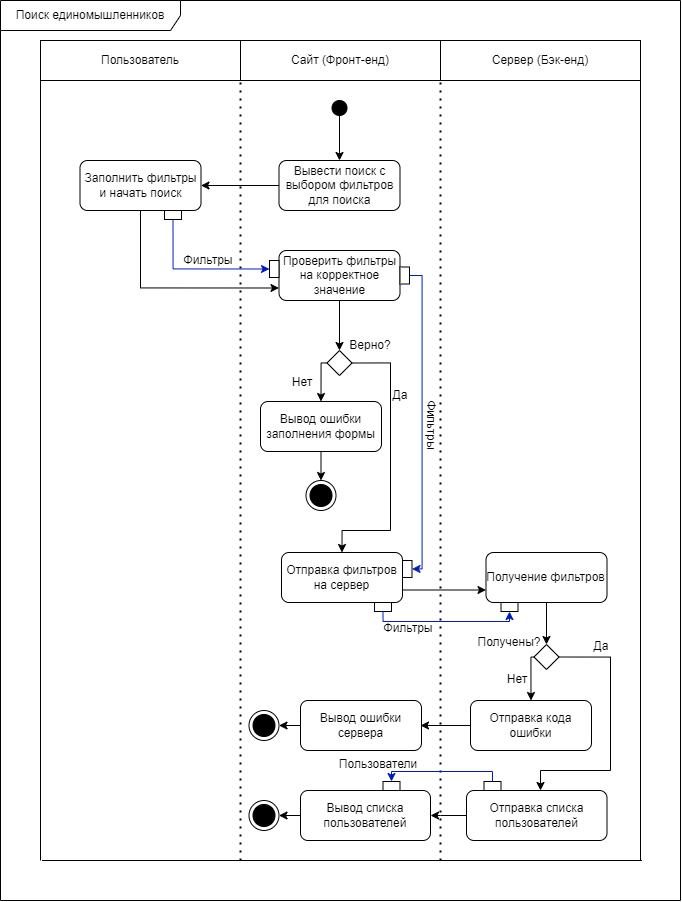

The diagram above was exported from draw.io. Its source (the exported page's mxGraphModel, read from the mxfile embedded in the PNG):
<mxGraphModel dx="2177" dy="1266" grid="1" gridSize="10" guides="1" tooltips="1" connect="1" arrows="1" fold="1" page="1" pageScale="1" pageWidth="827" pageHeight="1169" math="0" shadow="0">
  <root>
    <mxCell id="0" />
    <mxCell id="1" parent="0" />
    <mxCell id="4a9bZZS92-BhcnEdYSsW-15" value="" style="ellipse;fillColor=strokeColor;html=1;" parent="1" vertex="1">
      <mxGeometry x="371.5" y="100" width="15" height="15" as="geometry" />
    </mxCell>
    <mxCell id="4a9bZZS92-BhcnEdYSsW-21" value="Пользователь" style="text;html=1;strokeColor=default;fillColor=none;align=center;verticalAlign=middle;whiteSpace=wrap;rounded=0;" parent="1" vertex="1">
      <mxGeometry x="80" y="40" width="200" height="40" as="geometry" />
    </mxCell>
    <mxCell id="4a9bZZS92-BhcnEdYSsW-22" value="Сайт (Фронт-енд)" style="text;html=1;strokeColor=default;fillColor=none;align=center;verticalAlign=middle;whiteSpace=wrap;rounded=0;" parent="1" vertex="1">
      <mxGeometry x="280" y="40" width="200" height="40" as="geometry" />
    </mxCell>
    <mxCell id="4a9bZZS92-BhcnEdYSsW-23" value="Сервер (Бэк-енд)" style="text;html=1;strokeColor=default;fillColor=none;align=center;verticalAlign=middle;whiteSpace=wrap;rounded=0;" parent="1" vertex="1">
      <mxGeometry x="480" y="40" width="200" height="40" as="geometry" />
    </mxCell>
    <mxCell id="4a9bZZS92-BhcnEdYSsW-24" value="" style="endArrow=classic;html=1;rounded=0;exitX=0.5;exitY=1;exitDx=0;exitDy=0;" parent="1" source="4a9bZZS92-BhcnEdYSsW-15" edge="1">
      <mxGeometry width="50" height="50" relative="1" as="geometry">
        <mxPoint x="339" y="350" as="sourcePoint" />
        <mxPoint x="379" y="160" as="targetPoint" />
      </mxGeometry>
    </mxCell>
    <mxCell id="4a9bZZS92-BhcnEdYSsW-26" value="Вывести поиск с выбором фильтров для поиска" style="text;html=1;strokeColor=default;fillColor=none;align=center;verticalAlign=middle;whiteSpace=wrap;rounded=1;" parent="1" vertex="1">
      <mxGeometry x="318.5" y="160" width="121" height="50" as="geometry" />
    </mxCell>
    <mxCell id="4a9bZZS92-BhcnEdYSsW-27" value="" style="endArrow=classic;html=1;rounded=0;exitX=0;exitY=0.5;exitDx=0;exitDy=0;entryX=1;entryY=0.5;entryDx=0;entryDy=0;" parent="1" source="4a9bZZS92-BhcnEdYSsW-26" target="4a9bZZS92-BhcnEdYSsW-28" edge="1">
      <mxGeometry width="50" height="50" relative="1" as="geometry">
        <mxPoint x="320" y="350" as="sourcePoint" />
        <mxPoint x="240" y="185" as="targetPoint" />
      </mxGeometry>
    </mxCell>
    <mxCell id="4a9bZZS92-BhcnEdYSsW-28" value="Заполнить фильтры и начать поиск" style="text;html=1;strokeColor=default;fillColor=none;align=center;verticalAlign=middle;whiteSpace=wrap;rounded=1;" parent="1" vertex="1">
      <mxGeometry x="119.5" y="160" width="121" height="50" as="geometry" />
    </mxCell>
    <mxCell id="4a9bZZS92-BhcnEdYSsW-29" value="" style="endArrow=classic;html=1;rounded=0;exitX=0.5;exitY=1;exitDx=0;exitDy=0;entryX=0;entryY=0.75;entryDx=0;entryDy=0;edgeStyle=orthogonalEdgeStyle;" parent="1" source="4a9bZZS92-BhcnEdYSsW-28" target="4a9bZZS92-BhcnEdYSsW-30" edge="1">
      <mxGeometry width="50" height="50" relative="1" as="geometry">
        <mxPoint x="310" y="195" as="sourcePoint" />
        <mxPoint x="270" y="280" as="targetPoint" />
      </mxGeometry>
    </mxCell>
    <mxCell id="4a9bZZS92-BhcnEdYSsW-30" value="Проверить фильтры на корректное значение" style="text;html=1;strokeColor=default;fillColor=none;align=center;verticalAlign=middle;whiteSpace=wrap;rounded=1;" parent="1" vertex="1">
      <mxGeometry x="318.5" y="250" width="121" height="50" as="geometry" />
    </mxCell>
    <mxCell id="4a9bZZS92-BhcnEdYSsW-31" value="" style="endArrow=classic;html=1;rounded=0;exitX=0.5;exitY=1;exitDx=0;exitDy=0;entryX=0.5;entryY=0;entryDx=0;entryDy=0;" parent="1" source="4a9bZZS92-BhcnEdYSsW-30" target="4a9bZZS92-BhcnEdYSsW-32" edge="1">
      <mxGeometry width="50" height="50" relative="1" as="geometry">
        <mxPoint x="383" y="450" as="sourcePoint" />
        <mxPoint x="379" y="350" as="targetPoint" />
      </mxGeometry>
    </mxCell>
    <mxCell id="4a9bZZS92-BhcnEdYSsW-35" style="edgeStyle=orthogonalEdgeStyle;rounded=0;orthogonalLoop=1;jettySize=auto;html=1;exitX=1;exitY=0.5;exitDx=0;exitDy=0;entryX=0.5;entryY=0;entryDx=0;entryDy=0;" parent="1" source="4a9bZZS92-BhcnEdYSsW-32" target="4a9bZZS92-BhcnEdYSsW-44" edge="1">
      <mxGeometry relative="1" as="geometry">
        <mxPoint x="379" y="480" as="targetPoint" />
        <Array as="points">
          <mxPoint x="430" y="363" />
          <mxPoint x="430" y="530" />
          <mxPoint x="382" y="530" />
        </Array>
      </mxGeometry>
    </mxCell>
    <mxCell id="4a9bZZS92-BhcnEdYSsW-36" style="edgeStyle=orthogonalEdgeStyle;rounded=0;orthogonalLoop=1;jettySize=auto;html=1;exitX=0.5;exitY=1;exitDx=0;exitDy=0;entryX=0.5;entryY=0;entryDx=0;entryDy=0;" parent="1" source="4a9bZZS92-BhcnEdYSsW-55" target="4a9bZZS92-BhcnEdYSsW-40" edge="1">
      <mxGeometry relative="1" as="geometry">
        <mxPoint x="329" y="420" as="targetPoint" />
      </mxGeometry>
    </mxCell>
    <mxCell id="4a9bZZS92-BhcnEdYSsW-32" value="" style="rhombus;whiteSpace=wrap;html=1;" parent="1" vertex="1">
      <mxGeometry x="366.5" y="350" width="25" height="25" as="geometry" />
    </mxCell>
    <mxCell id="4a9bZZS92-BhcnEdYSsW-37" value="Верно?" style="text;html=1;strokeColor=none;fillColor=none;align=center;verticalAlign=middle;whiteSpace=wrap;rounded=0;" parent="1" vertex="1">
      <mxGeometry x="379.5" y="330" width="60" height="30" as="geometry" />
    </mxCell>
    <mxCell id="4a9bZZS92-BhcnEdYSsW-38" value="Нет" style="text;html=1;strokeColor=none;fillColor=none;align=center;verticalAlign=middle;whiteSpace=wrap;rounded=0;" parent="1" vertex="1">
      <mxGeometry x="312" y="367" width="60" height="30" as="geometry" />
    </mxCell>
    <mxCell id="4a9bZZS92-BhcnEdYSsW-39" value="Да" style="text;html=1;strokeColor=none;fillColor=none;align=center;verticalAlign=middle;whiteSpace=wrap;rounded=0;" parent="1" vertex="1">
      <mxGeometry x="410" y="380" width="60" height="30" as="geometry" />
    </mxCell>
    <mxCell id="4a9bZZS92-BhcnEdYSsW-40" value="" style="ellipse;html=1;shape=endState;fillColor=strokeColor;" parent="1" vertex="1">
      <mxGeometry x="345.5" y="480" width="30" height="30" as="geometry" />
    </mxCell>
    <mxCell id="4a9bZZS92-BhcnEdYSsW-41" value="" style="endArrow=none;dashed=1;html=1;dashPattern=1 3;strokeWidth=2;rounded=0;entryX=0;entryY=1;entryDx=0;entryDy=0;" parent="1" target="4a9bZZS92-BhcnEdYSsW-22" edge="1">
      <mxGeometry width="50" height="50" relative="1" as="geometry">
        <mxPoint x="280" y="860" as="sourcePoint" />
        <mxPoint x="370" y="300" as="targetPoint" />
      </mxGeometry>
    </mxCell>
    <mxCell id="4a9bZZS92-BhcnEdYSsW-42" value="" style="endArrow=none;dashed=1;html=1;dashPattern=1 3;strokeWidth=2;rounded=0;entryX=0;entryY=1;entryDx=0;entryDy=0;" parent="1" edge="1">
      <mxGeometry width="50" height="50" relative="1" as="geometry">
        <mxPoint x="480" y="860" as="sourcePoint" />
        <mxPoint x="480" y="80" as="targetPoint" />
      </mxGeometry>
    </mxCell>
    <mxCell id="4a9bZZS92-BhcnEdYSsW-43" value="" style="endArrow=none;html=1;rounded=0;entryX=0;entryY=1;entryDx=0;entryDy=0;" parent="1" target="4a9bZZS92-BhcnEdYSsW-21" edge="1">
      <mxGeometry width="50" height="50" relative="1" as="geometry">
        <mxPoint x="80" y="860" as="sourcePoint" />
        <mxPoint x="370" y="300" as="targetPoint" />
      </mxGeometry>
    </mxCell>
    <mxCell id="4a9bZZS92-BhcnEdYSsW-44" value="Отправка фильтров на сервер" style="text;html=1;strokeColor=default;fillColor=none;align=center;verticalAlign=middle;whiteSpace=wrap;rounded=1;" parent="1" vertex="1">
      <mxGeometry x="321" y="552" width="121" height="50" as="geometry" />
    </mxCell>
    <mxCell id="4a9bZZS92-BhcnEdYSsW-45" value="" style="endArrow=classic;html=1;rounded=0;exitX=1;exitY=0.75;exitDx=0;exitDy=0;entryX=0;entryY=0.75;entryDx=0;entryDy=0;" parent="1" source="4a9bZZS92-BhcnEdYSsW-44" target="4a9bZZS92-BhcnEdYSsW-46" edge="1">
      <mxGeometry width="50" height="50" relative="1" as="geometry">
        <mxPoint x="510" y="550" as="sourcePoint" />
        <mxPoint x="460" y="505" as="targetPoint" />
      </mxGeometry>
    </mxCell>
    <mxCell id="4a9bZZS92-BhcnEdYSsW-46" value="Получение фильтров" style="text;html=1;strokeColor=default;fillColor=none;align=center;verticalAlign=middle;whiteSpace=wrap;rounded=1;" parent="1" vertex="1">
      <mxGeometry x="525.5" y="552" width="121" height="50" as="geometry" />
    </mxCell>
    <mxCell id="4a9bZZS92-BhcnEdYSsW-47" value="" style="endArrow=classic;html=1;rounded=0;exitX=0.5;exitY=1;exitDx=0;exitDy=0;entryX=0.5;entryY=0;entryDx=0;entryDy=0;" parent="1" source="4a9bZZS92-BhcnEdYSsW-46" target="4a9bZZS92-BhcnEdYSsW-48" edge="1">
      <mxGeometry width="50" height="50" relative="1" as="geometry">
        <mxPoint x="585.5" y="622" as="sourcePoint" />
        <mxPoint x="586" y="642" as="targetPoint" />
      </mxGeometry>
    </mxCell>
    <mxCell id="4a9bZZS92-BhcnEdYSsW-51" style="edgeStyle=orthogonalEdgeStyle;rounded=0;orthogonalLoop=1;jettySize=auto;html=1;exitX=1;exitY=0.5;exitDx=0;exitDy=0;entryX=0.5;entryY=0;entryDx=0;entryDy=0;" parent="1" source="4a9bZZS92-BhcnEdYSsW-48" edge="1">
      <mxGeometry relative="1" as="geometry">
        <mxPoint x="580" y="790" as="targetPoint" />
        <Array as="points">
          <mxPoint x="650" y="657" />
          <mxPoint x="650" y="770" />
          <mxPoint x="580" y="770" />
        </Array>
      </mxGeometry>
    </mxCell>
    <mxCell id="4a9bZZS92-BhcnEdYSsW-53" style="edgeStyle=orthogonalEdgeStyle;rounded=0;orthogonalLoop=1;jettySize=auto;html=1;exitX=0;exitY=0.5;exitDx=0;exitDy=0;entryX=0.5;entryY=0;entryDx=0;entryDy=0;" parent="1" source="4a9bZZS92-BhcnEdYSsW-48" target="4a9bZZS92-BhcnEdYSsW-58" edge="1">
      <mxGeometry relative="1" as="geometry">
        <mxPoint x="542.75" y="702" as="targetPoint" />
        <Array as="points">
          <mxPoint x="570" y="657" />
        </Array>
      </mxGeometry>
    </mxCell>
    <mxCell id="4a9bZZS92-BhcnEdYSsW-48" value="" style="rhombus;whiteSpace=wrap;html=1;" parent="1" vertex="1">
      <mxGeometry x="573.5" y="644" width="25" height="25" as="geometry" />
    </mxCell>
    <mxCell id="4a9bZZS92-BhcnEdYSsW-49" value="Получены?" style="text;html=1;strokeColor=none;fillColor=none;align=center;verticalAlign=middle;whiteSpace=wrap;rounded=0;" parent="1" vertex="1">
      <mxGeometry x="519" y="629" width="60" height="25" as="geometry" />
    </mxCell>
    <mxCell id="4a9bZZS92-BhcnEdYSsW-56" value="" style="edgeStyle=orthogonalEdgeStyle;rounded=0;orthogonalLoop=1;jettySize=auto;html=1;exitX=0;exitY=0.5;exitDx=0;exitDy=0;entryX=0.5;entryY=0;entryDx=0;entryDy=0;" parent="1" source="4a9bZZS92-BhcnEdYSsW-32" target="4a9bZZS92-BhcnEdYSsW-55" edge="1">
      <mxGeometry relative="1" as="geometry">
        <mxPoint x="325" y="480" as="targetPoint" />
        <mxPoint x="367" y="363" as="sourcePoint" />
      </mxGeometry>
    </mxCell>
    <mxCell id="4a9bZZS92-BhcnEdYSsW-55" value="Вывод ошибки заполнения формы" style="text;html=1;strokeColor=default;fillColor=none;align=center;verticalAlign=middle;whiteSpace=wrap;rounded=1;" parent="1" vertex="1">
      <mxGeometry x="300" y="401" width="121" height="50" as="geometry" />
    </mxCell>
    <mxCell id="4a9bZZS92-BhcnEdYSsW-57" value="Нет" style="text;html=1;strokeColor=none;fillColor=none;align=center;verticalAlign=middle;whiteSpace=wrap;rounded=0;" parent="1" vertex="1">
      <mxGeometry x="527" y="664" width="60" height="30" as="geometry" />
    </mxCell>
    <mxCell id="4a9bZZS92-BhcnEdYSsW-58" value="Отправка кода ошибки" style="text;html=1;strokeColor=default;fillColor=none;align=center;verticalAlign=middle;whiteSpace=wrap;rounded=1;" parent="1" vertex="1">
      <mxGeometry x="510" y="700" width="121" height="50" as="geometry" />
    </mxCell>
    <mxCell id="4a9bZZS92-BhcnEdYSsW-60" value="" style="endArrow=none;html=1;rounded=0;entryX=0;entryY=1;entryDx=0;entryDy=0;" parent="1" edge="1">
      <mxGeometry width="50" height="50" relative="1" as="geometry">
        <mxPoint x="680" y="860" as="sourcePoint" />
        <mxPoint x="680" y="80" as="targetPoint" />
      </mxGeometry>
    </mxCell>
    <mxCell id="4a9bZZS92-BhcnEdYSsW-61" value="Да" style="text;html=1;strokeColor=none;fillColor=none;align=center;verticalAlign=middle;whiteSpace=wrap;rounded=0;" parent="1" vertex="1">
      <mxGeometry x="611" y="631" width="60" height="30" as="geometry" />
    </mxCell>
    <mxCell id="4a9bZZS92-BhcnEdYSsW-63" value="" style="endArrow=classic;html=1;rounded=0;exitX=0;exitY=0.5;exitDx=0;exitDy=0;" parent="1" source="4a9bZZS92-BhcnEdYSsW-58" edge="1">
      <mxGeometry width="50" height="50" relative="1" as="geometry">
        <mxPoint x="318.5" y="710" as="sourcePoint" />
        <mxPoint x="460" y="725" as="targetPoint" />
      </mxGeometry>
    </mxCell>
    <mxCell id="4a9bZZS92-BhcnEdYSsW-66" style="edgeStyle=orthogonalEdgeStyle;rounded=0;orthogonalLoop=1;jettySize=auto;html=1;exitX=0;exitY=0.5;exitDx=0;exitDy=0;entryX=1;entryY=0.5;entryDx=0;entryDy=0;" parent="1" source="4a9bZZS92-BhcnEdYSsW-64" target="4a9bZZS92-BhcnEdYSsW-65" edge="1">
      <mxGeometry relative="1" as="geometry" />
    </mxCell>
    <mxCell id="4a9bZZS92-BhcnEdYSsW-64" value="Вывод ошибки сервера" style="text;html=1;strokeColor=default;fillColor=none;align=center;verticalAlign=middle;whiteSpace=wrap;rounded=1;" parent="1" vertex="1">
      <mxGeometry x="340" y="700" width="121" height="50" as="geometry" />
    </mxCell>
    <mxCell id="4a9bZZS92-BhcnEdYSsW-65" value="" style="ellipse;html=1;shape=endState;fillColor=strokeColor;" parent="1" vertex="1">
      <mxGeometry x="288.5" y="710" width="30" height="30" as="geometry" />
    </mxCell>
    <mxCell id="4a9bZZS92-BhcnEdYSsW-73" style="edgeStyle=orthogonalEdgeStyle;rounded=0;orthogonalLoop=1;jettySize=auto;html=1;exitX=0;exitY=0.5;exitDx=0;exitDy=0;entryX=1;entryY=0.5;entryDx=0;entryDy=0;" parent="1" source="4a9bZZS92-BhcnEdYSsW-71" target="4a9bZZS92-BhcnEdYSsW-72" edge="1">
      <mxGeometry relative="1" as="geometry">
        <Array as="points">
          <mxPoint x="480" y="815" />
          <mxPoint x="480" y="815" />
        </Array>
      </mxGeometry>
    </mxCell>
    <mxCell id="4a9bZZS92-BhcnEdYSsW-71" value="Отправка списка пользователей" style="text;html=1;strokeColor=default;fillColor=none;align=center;verticalAlign=middle;whiteSpace=wrap;rounded=1;" parent="1" vertex="1">
      <mxGeometry x="506" y="790" width="140.5" height="50" as="geometry" />
    </mxCell>
    <mxCell id="4a9bZZS92-BhcnEdYSsW-72" value="Вывод списка пользователей" style="text;html=1;strokeColor=default;fillColor=none;align=center;verticalAlign=middle;whiteSpace=wrap;rounded=1;" parent="1" vertex="1">
      <mxGeometry x="340" y="790" width="130" height="50" as="geometry" />
    </mxCell>
    <mxCell id="4a9bZZS92-BhcnEdYSsW-95" value="" style="endArrow=none;html=1;rounded=0;" parent="1" edge="1">
      <mxGeometry width="50" height="50" relative="1" as="geometry">
        <mxPoint x="81.5" y="860" as="sourcePoint" />
        <mxPoint x="681.5" y="860" as="targetPoint" />
      </mxGeometry>
    </mxCell>
    <mxCell id="01D0WKEzNjMwUzCxD3XC-1" value="" style="ellipse;html=1;shape=endState;fillColor=strokeColor;" parent="1" vertex="1">
      <mxGeometry x="288.5" y="800" width="30" height="30" as="geometry" />
    </mxCell>
    <mxCell id="01D0WKEzNjMwUzCxD3XC-2" style="edgeStyle=orthogonalEdgeStyle;rounded=0;orthogonalLoop=1;jettySize=auto;html=1;entryX=1;entryY=0.5;entryDx=0;entryDy=0;" parent="1" target="01D0WKEzNjMwUzCxD3XC-1" edge="1">
      <mxGeometry relative="1" as="geometry">
        <mxPoint x="340" y="815" as="sourcePoint" />
        <mxPoint x="329" y="735" as="targetPoint" />
      </mxGeometry>
    </mxCell>
    <mxCell id="01D0WKEzNjMwUzCxD3XC-4" value="Поиск единомышленников" style="shape=umlFrame;whiteSpace=wrap;html=1;pointerEvents=0;width=180;height=30;" parent="1" vertex="1">
      <mxGeometry x="40" width="680" height="900" as="geometry" />
    </mxCell>
    <mxCell id="zd78l-nvuk4vumnfqibU-2" value="" style="endArrow=classic;html=1;rounded=0;exitX=0.5;exitY=1;exitDx=0;exitDy=0;entryX=0;entryY=0.5;entryDx=0;entryDy=0;fillColor=#0050ef;strokeColor=#001DBC;edgeStyle=orthogonalEdgeStyle;" edge="1" parent="1" source="zd78l-nvuk4vumnfqibU-12" target="zd78l-nvuk4vumnfqibU-3">
      <mxGeometry width="50" height="50" relative="1" as="geometry">
        <mxPoint x="211.75" y="220.25" as="sourcePoint" />
        <mxPoint x="244" y="260" as="targetPoint" />
      </mxGeometry>
    </mxCell>
    <mxCell id="zd78l-nvuk4vumnfqibU-3" value="" style="rounded=0;whiteSpace=wrap;html=1;rotation=0;" vertex="1" parent="1">
      <mxGeometry x="309" y="260" width="9.5" height="17" as="geometry" />
    </mxCell>
    <mxCell id="zd78l-nvuk4vumnfqibU-4" value="Фильтры" style="text;html=1;strokeColor=none;fillColor=none;align=center;verticalAlign=middle;whiteSpace=wrap;rounded=0;" vertex="1" parent="1">
      <mxGeometry x="218" y="245" width="60" height="30" as="geometry" />
    </mxCell>
    <mxCell id="zd78l-nvuk4vumnfqibU-5" value="" style="rounded=0;whiteSpace=wrap;html=1;rotation=0;" vertex="1" parent="1">
      <mxGeometry x="439.5" y="266.5" width="9.5" height="17" as="geometry" />
    </mxCell>
    <mxCell id="zd78l-nvuk4vumnfqibU-6" value="" style="rounded=0;whiteSpace=wrap;html=1;rotation=0;" vertex="1" parent="1">
      <mxGeometry x="442" y="560" width="9.5" height="17" as="geometry" />
    </mxCell>
    <mxCell id="zd78l-nvuk4vumnfqibU-8" value="" style="endArrow=classic;html=1;rounded=0;exitX=1;exitY=0.5;exitDx=0;exitDy=0;entryX=1;entryY=0.5;entryDx=0;entryDy=0;fillColor=#0050ef;strokeColor=#001DBC;edgeStyle=orthogonalEdgeStyle;" edge="1" parent="1" source="zd78l-nvuk4vumnfqibU-5" target="zd78l-nvuk4vumnfqibU-6">
      <mxGeometry width="50" height="50" relative="1" as="geometry">
        <mxPoint x="274.5" y="320.5" as="sourcePoint" />
        <mxPoint x="371.5" y="369.5" as="targetPoint" />
      </mxGeometry>
    </mxCell>
    <mxCell id="zd78l-nvuk4vumnfqibU-9" value="Фильтры" style="text;html=1;strokeColor=none;fillColor=none;align=center;verticalAlign=middle;whiteSpace=wrap;rounded=0;rotation=90;" vertex="1" parent="1">
      <mxGeometry x="447" y="412" width="47" height="26" as="geometry" />
    </mxCell>
    <mxCell id="zd78l-nvuk4vumnfqibU-11" value="" style="rounded=0;whiteSpace=wrap;html=1;rotation=0;" vertex="1" parent="1">
      <mxGeometry x="414" y="602" width="17" height="9" as="geometry" />
    </mxCell>
    <mxCell id="zd78l-nvuk4vumnfqibU-12" value="" style="rounded=0;whiteSpace=wrap;html=1;rotation=0;" vertex="1" parent="1">
      <mxGeometry x="204" y="210" width="17" height="9" as="geometry" />
    </mxCell>
    <mxCell id="zd78l-nvuk4vumnfqibU-13" value="" style="rounded=0;whiteSpace=wrap;html=1;rotation=0;" vertex="1" parent="1">
      <mxGeometry x="540.5" y="602" width="17" height="9" as="geometry" />
    </mxCell>
    <mxCell id="zd78l-nvuk4vumnfqibU-15" value="" style="endArrow=classic;html=1;rounded=0;exitX=0.5;exitY=1;exitDx=0;exitDy=0;entryX=0.5;entryY=1;entryDx=0;entryDy=0;fillColor=#0050ef;strokeColor=#001DBC;edgeStyle=orthogonalEdgeStyle;" edge="1" parent="1" source="zd78l-nvuk4vumnfqibU-11" target="zd78l-nvuk4vumnfqibU-13">
      <mxGeometry width="50" height="50" relative="1" as="geometry">
        <mxPoint x="364.5" y="644" as="sourcePoint" />
        <mxPoint x="460.5" y="694" as="targetPoint" />
      </mxGeometry>
    </mxCell>
    <mxCell id="zd78l-nvuk4vumnfqibU-16" value="Фильтры" style="text;html=1;strokeColor=none;fillColor=none;align=center;verticalAlign=middle;whiteSpace=wrap;rounded=0;" vertex="1" parent="1">
      <mxGeometry x="418" y="613" width="60" height="30" as="geometry" />
    </mxCell>
    <mxCell id="zd78l-nvuk4vumnfqibU-17" value="" style="rounded=0;whiteSpace=wrap;html=1;rotation=0;" vertex="1" parent="1">
      <mxGeometry x="523.5" y="781" width="17" height="9" as="geometry" />
    </mxCell>
    <mxCell id="zd78l-nvuk4vumnfqibU-18" value="" style="rounded=0;whiteSpace=wrap;html=1;rotation=0;" vertex="1" parent="1">
      <mxGeometry x="422.5" y="781" width="17" height="9" as="geometry" />
    </mxCell>
    <mxCell id="zd78l-nvuk4vumnfqibU-19" value="" style="endArrow=classic;html=1;rounded=0;exitX=0.5;exitY=0;exitDx=0;exitDy=0;entryX=0.5;entryY=0;entryDx=0;entryDy=0;fillColor=#0050ef;strokeColor=#001DBC;edgeStyle=orthogonalEdgeStyle;" edge="1" parent="1" source="zd78l-nvuk4vumnfqibU-17" target="zd78l-nvuk4vumnfqibU-18">
      <mxGeometry width="50" height="50" relative="1" as="geometry">
        <mxPoint x="433" y="621" as="sourcePoint" />
        <mxPoint x="559" y="621" as="targetPoint" />
      </mxGeometry>
    </mxCell>
    <mxCell id="zd78l-nvuk4vumnfqibU-20" value="Пользователи" style="text;html=1;strokeColor=none;fillColor=none;align=center;verticalAlign=middle;whiteSpace=wrap;rounded=0;" vertex="1" parent="1">
      <mxGeometry x="388" y="749" width="60" height="30" as="geometry" />
    </mxCell>
  </root>
</mxGraphModel>